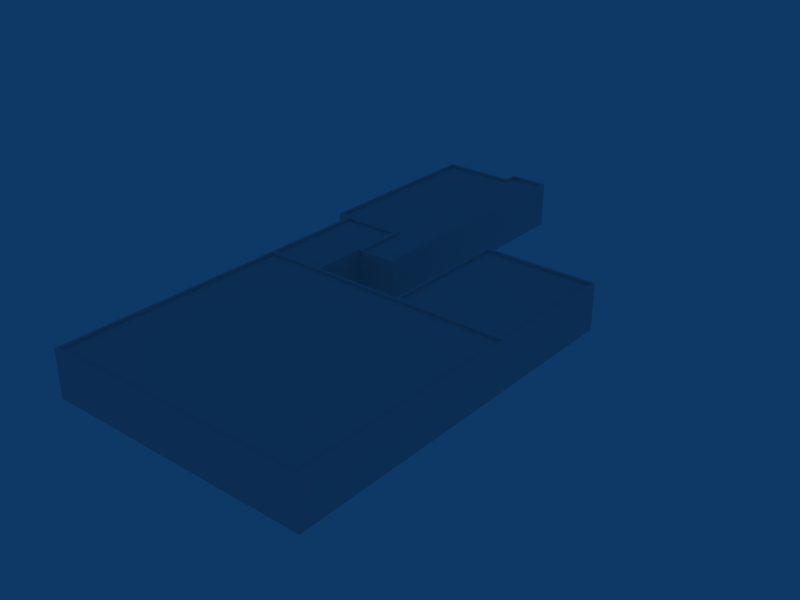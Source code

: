 # Source: ebci_building_ref_015.blend  (saved by Blender 2.79.0; exported with 4.5.12 LTS)
import bpy
from mathutils import Matrix  # noqa: F401  (used for matrix-valued properties, if any)

bpy.ops.wm.read_factory_settings(use_empty=True)
scene = bpy.context.scene
scene.name = 'Scene'

# ---- collections
col_collection_1 = bpy.data.collections.new('Collection 1'); scene.collection.children.link(col_collection_1)

# ---- materials (node trees are filled in below, after node groups)
mat_material = bpy.data.materials.new('Material')
mat_material.alpha_threshold = 0.0
mat_material.roughness = 0.5

# ---- material node trees

# ---- world
world_world = bpy.data.worlds.new('World'); scene.world = world_world
world_world.color = (0.05656, 0.2208, 0.4)
world_world.use_sun_shadow = False
world_world.sun_shadow_jitter_overblur = 0.0
world_world.cycles.sampling_method = 'NONE'
world_world.cycles.sample_map_resolution = 256

# ---- meshes
me_cube_001 = bpy.data.meshes.new('Cube.001')
me_cube_001.from_pydata([(20.0, 18.0, -1.0), (20.0, -18.0, -1.0), (-20.0, -18.0, -1.0), (-20.0, 18.0, -1.0), (20.0, 18.0, 6.0), (20.0, -18.0, 6.0), (-20.0, -18.0, 6.0), (-20.0, 18.0, 6.0), (2.5, -18.0, -1.0), (2.5, 18.0, -1.0), (2.5, -18.0, 6.0), (2.5, 18.0, 6.0), (2.5, 38.0, -1.0), (2.5, 38.0, 6.0), (20.0, 38.0, 6.0), (20.0, 38.0, -1.0), (-11.0, -18.0, -1.0), (-11.0, 18.0, -1.0), (-11.0, -18.0, 6.0), (-11.0, 18.0, 6.0), (-11.0, 26.0, -1.0), (-11.0, 26.0, 6.0), (-20.0, 26.0, 6.0), (-20.0, 26.0, -1.0), (-20.0, 34.0, -1.0), (-20.0, 34.0, 6.0), (-11.0, 34.0, 6.0), (-5.0, 34.0, -1.0), (-5.0, 34.0, 6.0), (-5.0, 26.0, 6.0), (-5.0, 26.0, -1.0), (-5.0, 62.0, -1.0), (-11.0, 62.0, -1.0), (-5.0, 62.0, 6.0), (-11.0, 62.0, 6.0), (-20.0, 62.0, 6.0), (-20.0, 62.0, -1.0), (-22.0, 62.0, 6.0), (-22.0, 62.0, -1.0), (-22.0, 34.0, -1.0), (-22.0, 34.0, 6.0), (-11.0, 64.0, 6.0), (-11.0, 64.0, -1.0), (-5.0, 64.0, 6.0), (-5.0, 64.0, -1.0), (2.5, 17.59, 6.0), (-11.0, 17.59, 6.0), (-19.6, 17.59, 6.0), (-19.6, -17.59, 6.0), (-11.0, -17.59, 6.0), (2.5, -17.59, 6.0), (19.5, 17.59, 6.0), (19.5, -17.59, 6.0), (19.5, -17.59, 5.6), (19.5, 17.59, 5.6), (-19.6, -17.59, 5.6), (-19.6, 17.59, 5.6), (2.5, -17.59, 5.6), (2.5, 17.59, 5.6), (-11.0, -17.59, 5.6), (-11.0, 17.59, 5.6), (-19.6, 33.59, 6.0), (-11.4, 33.59, 6.0), (-11.4, 26.0, 6.0), (-19.6, 26.0, 6.0), (-19.6, 18.41, 6.0), (-11.4, 18.41, 6.0), (-19.6, 18.41, 5.6), (-11.4, 18.41, 5.6), (-11.4, 26.0, 5.6), (-19.6, 26.0, 5.6), (-19.6, 33.59, 5.6), (-11.4, 33.59, 5.6), (-10.6, 61.62, 6.0), (-19.51, 61.62, 6.0), (-5.403, 61.62, 6.0), (-5.403, 34.4, 6.0), (-10.6, 26.39, 6.0), (-10.6, 34.4, 6.0), (-19.51, 34.4, 6.0), (-5.403, 26.39, 6.0), (-21.6, 61.62, 6.0), (-21.6, 34.4, 6.0), (-10.6, 63.6, 6.0), (-5.403, 63.6, 6.0), (-10.6, 61.62, 5.6), (-10.6, 63.6, 5.6), (-5.403, 61.62, 5.6), (-5.403, 63.6, 5.6), (-21.6, 34.4, 5.6), (-19.51, 34.4, 5.6), (-21.6, 61.62, 5.6), (-19.51, 61.62, 5.6), (-5.403, 34.4, 5.6), (-5.403, 26.39, 5.6), (-10.6, 26.39, 5.6), (-10.6, 34.4, 5.6), (2.908, 37.59, 6.0), (19.59, 37.59, 6.0), (19.59, 18.41, 6.0), (2.908, 18.41, 6.0), (19.59, 18.41, 5.6), (2.908, 18.41, 5.6), (2.908, 37.59, 5.6), (19.59, 37.59, 5.6)], [], [(0, 4, 5, 1), (2, 6, 7, 3), (5, 10, 8, 1), (9, 11, 13, 12), (4, 0, 15, 14), (15, 12, 13, 14), (10, 18, 16, 8), (18, 6, 2, 16), (9, 17, 19, 11), (19, 17, 20, 21), (3, 7, 22, 23), (23, 22, 25, 24), (21, 20, 30, 29), (29, 30, 27, 28), (28, 27, 31, 33), (32, 36, 35, 34), (35, 36, 38, 37), (24, 25, 40, 39), (39, 40, 37, 38), (32, 34, 41, 42), (33, 31, 44, 43), (42, 41, 43, 44), (11, 19, 46, 45), (19, 7, 47, 46), (6, 18, 49, 48), (18, 10, 50, 49), (4, 11, 45, 51), (10, 5, 52, 50), (7, 6, 48, 47), (5, 4, 51, 52), (52, 51, 54, 53), (47, 48, 55, 56), (50, 52, 53, 57), (51, 45, 58, 54), (49, 50, 57, 59), (48, 49, 59, 55), (46, 47, 56, 60), (45, 46, 60, 58), (54, 58, 57, 53), (58, 60, 59, 57), (60, 56, 55, 59), (26, 25, 61, 62), (21, 26, 62, 63), (25, 22, 64, 61), (22, 7, 65, 64), (19, 21, 63, 66), (7, 19, 66, 65), (65, 66, 68, 67), (66, 63, 69, 68), (64, 65, 67, 70), (61, 64, 70, 71), (63, 62, 72, 69), (62, 61, 71, 72), (67, 68, 69, 70), (70, 69, 72, 71), (34, 35, 74, 73), (28, 33, 75, 76), (26, 21, 77, 78), (25, 26, 78, 79), (21, 29, 80, 77), (29, 28, 76, 80), (35, 37, 81, 74), (37, 40, 82, 81), (40, 25, 79, 82), (43, 41, 83, 84), (33, 43, 84, 75), (41, 34, 73, 83), (83, 73, 85, 86), (75, 84, 88, 87), (84, 83, 86, 88), (82, 79, 90, 89), (81, 82, 89, 91), (74, 81, 91, 92), (80, 76, 93, 94), (77, 80, 94, 95), (79, 78, 96, 90), (78, 77, 95, 96), (76, 75, 87, 93), (73, 74, 92, 85), (85, 87, 88, 86), (90, 92, 91, 89), (90, 96, 85, 92), (96, 93, 87, 85), (96, 95, 94, 93), (14, 13, 97, 98), (4, 14, 98, 99), (13, 11, 100, 97), (11, 4, 99, 100), (100, 99, 101, 102), (97, 100, 102, 103), (99, 98, 104, 101), (98, 97, 103, 104), (102, 101, 104, 103)])
_uv = me_cube_001.uv_layers.new(name='UVTex')
_uv.uv.foreach_set('vector', [0.5312, 0.03125, 0.7188, 0.03125, 0.7188, 0.2188, 0.5312, 0.2188, 0.5312, 0.03125, 0.7188, 0.03125, 0.7188, 0.2188, 0.5312, 0.2188, 0.5312, 0.03125, 0.7188, 0.03125, 0.7188, 0.2188, 0.5312, 0.2188, 0.5312, 0.03125, 0.7188, 0.03125, 0.7188, 0.2188, 0.5312, 0.2188, 0.5312, 0.03125, 0.7188, 0.03125, 0.7188, 0.2188, 0.5312, 0.2188, 0.5312, 0.03125, 0.7188, 0.03125, 0.7188, 0.2188, 0.5312, 0.2188, 0.5312, 0.03125, 0.7188, 0.03125, 0.7188, 0.2188, 0.5312, 0.2188, 0.5312, 0.03125, 0.7188, 0.03125, 0.7188, 0.2188, 0.5312, 0.2188, 0.5312, 0.03125, 0.7188, 0.03125, 0.7188, 0.2188, 0.5312, 0.2188, 0.5312, 0.03125, 0.7188, 0.03125, 0.7188, 0.2188, 0.5312, 0.2188, 0.5312, 0.03125, 0.7188, 0.03125, 0.7188, 0.2188, 0.5312, 0.2188, 0.5312, 0.03125, 0.7188, 0.03125, 0.7188, 0.2188, 0.5312, 0.2188, 0.5312, 0.03125, 0.7188, 0.03125, 0.7188, 0.2188, 0.5312, 0.2188, 0.5312, 0.03125, 0.7188, 0.03125, 0.7188, 0.2188, 0.5312, 0.2188, 0.5312, 0.03125, 0.7188, 0.03125, 0.7188, 0.2188, 0.5312, 0.2188, 0.5312, 0.03125, 0.7188, 0.03125, 0.7188, 0.2188, 0.5312, 0.2188, 0.5312, 0.03125, 0.7188, 0.03125, 0.7188, 0.2188, 0.5312, 0.2188, 0.5312, 0.03125, 0.7188, 0.03125, 0.7188, 0.2188, 0.5312, 0.2188, 0.5312, 0.03125, 0.7188, 0.03125, 0.7188, 0.2188, 0.5312, 0.2188, 0.5312, 0.03125, 0.7188, 0.03125, 0.7188, 0.2188, 0.5312, 0.2188, 0.5312, 0.03125, 0.7188, 0.03125, 0.7188, 0.2188, 0.5312, 0.2188, 0.5312, 0.03125, 0.7188, 0.03125, 0.7188, 0.2188, 0.5312, 0.2188, 0.5312, 0.03125, 0.7188, 0.03125, 0.7188, 0.2188, 0.5312, 0.2188, 0.5312, 0.03125, 0.7188, 0.03125, 0.7188, 0.2188, 0.5312, 0.2188, 0.5312, 0.03125, 0.7188, 0.03125, 0.7188, 0.2188, 0.5312, 0.2188, 0.5312, 0.03125, 0.7188, 0.03125, 0.7188, 0.2188, 0.5312, 0.2188, 0.5312, 0.03125, 0.7188, 0.03125, 0.7188, 0.2188, 0.5312, 0.2188, 0.5312, 0.03125, 0.7188, 0.03125, 0.7188, 0.2188, 0.5312, 0.2188, 0.5312, 0.03125, 0.7188, 0.03125, 0.7188, 0.2188, 0.5312, 0.2188, 0.5312, 0.03125, 0.7188, 0.03125, 0.7188, 0.2188, 0.5312, 0.2188, 0.5312, 0.03125, 0.7188, 0.03125, 0.7188, 0.2188, 0.5312, 0.2188, 0.5312, 0.03125, 0.7188, 0.03125, 0.7188, 0.2188, 0.5312, 0.2188, 0.5312, 0.03125, 0.7188, 0.03125, 0.7188, 0.2188, 0.5312, 0.2188, 0.5312, 0.03125, 0.7188, 0.03125, 0.7188, 0.2188, 0.5312, 0.2188, 0.5312, 0.03125, 0.7188, 0.03125, 0.7188, 0.2188, 0.5312, 0.2188, 0.5312, 0.03125, 0.7188, 0.03125, 0.7188, 0.2188, 0.5312, 0.2188, 0.5312, 0.03125, 0.7188, 0.03125, 0.7188, 0.2188, 0.5312, 0.2188, 0.5312, 0.03125, 0.7188, 0.03125, 0.7188, 0.2188, 0.5312, 0.2188, 0.5312, 0.2812, 0.7188, 0.2812, 0.7188, 0.4688, 0.5312, 0.4688, 0.5312, 0.2812, 0.7188, 0.2812, 0.7188, 0.4688, 0.5312, 0.4688, 0.5312, 0.2812, 0.7188, 0.2812, 0.7188, 0.4688, 0.5312, 0.4688, 0.5312, 0.03125, 0.7188, 0.03125, 0.7188, 0.2188, 0.5312, 0.2188, 0.5312, 0.03125, 0.7188, 0.03125, 0.7188, 0.2188, 0.5312, 0.2188, 0.5312, 0.03125, 0.7188, 0.03125, 0.7188, 0.2188, 0.5312, 0.2188, 0.5312, 0.03125, 0.7188, 0.03125, 0.7188, 0.2188, 0.5312, 0.2188, 0.5312, 0.03125, 0.7188, 0.03125, 0.7188, 0.2188, 0.5312, 0.2188, 0.5312, 0.03125, 0.7188, 0.03125, 0.7188, 0.2188, 0.5312, 0.2188, 0.5312, 0.03125, 0.7188, 0.03125, 0.7188, 0.2188, 0.5312, 0.2188, 0.5312, 0.03125, 0.7188, 0.03125, 0.7188, 0.2188, 0.5312, 0.2188, 0.5312, 0.03125, 0.7188, 0.03125, 0.7188, 0.2188, 0.5312, 0.2188, 0.5312, 0.03125, 0.7188, 0.03125, 0.7188, 0.2188, 0.5312, 0.2188, 0.5312, 0.03125, 0.7188, 0.03125, 0.7188, 0.2188, 0.5312, 0.2188, 0.5312, 0.03125, 0.7188, 0.03125, 0.7188, 0.2188, 0.5312, 0.2188, 0.7812, 0.03125, 0.9688, 0.03125, 0.9688, 0.2188, 0.7812, 0.2188, 0.7812, 0.03125, 0.9688, 0.03125, 0.9688, 0.2188, 0.7812, 0.2188, 0.5312, 0.03125, 0.7188, 0.03125, 0.7188, 0.2188, 0.5312, 0.2188, 0.5312, 0.03125, 0.7188, 0.03125, 0.7188, 0.2188, 0.5312, 0.2188, 0.5312, 0.03125, 0.7188, 0.03125, 0.7188, 0.2188, 0.5312, 0.2188, 0.5312, 0.03125, 0.7188, 0.03125, 0.7188, 0.2188, 0.5312, 0.2188, 0.5312, 0.03125, 0.7188, 0.03125, 0.7188, 0.2188, 0.5312, 0.2188, 0.5312, 0.03125, 0.7188, 0.03125, 0.7188, 0.2188, 0.5312, 0.2188, 0.5312, 0.03125, 0.7188, 0.03125, 0.7188, 0.2188, 0.5312, 0.2188, 0.5312, 0.03125, 0.7188, 0.03125, 0.7188, 0.2188, 0.5312, 0.2188, 0.5312, 0.03125, 0.7188, 0.03125, 0.7188, 0.2188, 0.5312, 0.2188, 0.5312, 0.03125, 0.7188, 0.03125, 0.7188, 0.2188, 0.5312, 0.2188, 0.5312, 0.03125, 0.7188, 0.03125, 0.7188, 0.2188, 0.5312, 0.2188, 0.5312, 0.03125, 0.7188, 0.03125, 0.7188, 0.2188, 0.5312, 0.2188, 0.5312, 0.03125, 0.7188, 0.03125, 0.7188, 0.2188, 0.5312, 0.2188, 0.5312, 0.03125, 0.7188, 0.03125, 0.7188, 0.2188, 0.5312, 0.2188, 0.5312, 0.03125, 0.7188, 0.03125, 0.7188, 0.2188, 0.5312, 0.2188, 0.5312, 0.03125, 0.7188, 0.03125, 0.7188, 0.2188, 0.5312, 0.2188, 0.5312, 0.03125, 0.7188, 0.03125, 0.7188, 0.2188, 0.5312, 0.2188, 0.5312, 0.03125, 0.7188, 0.03125, 0.7188, 0.2188, 0.5312, 0.2188, 0.5312, 0.03125, 0.7188, 0.03125, 0.7188, 0.2188, 0.5312, 0.2188, 0.5312, 0.03125, 0.7188, 0.03125, 0.7188, 0.2188, 0.5312, 0.2188, 0.5312, 0.03125, 0.7188, 0.03125, 0.7188, 0.2188, 0.5312, 0.2188, 0.5312, 0.03125, 0.7188, 0.03125, 0.7188, 0.2188, 0.5312, 0.2188, 0.5312, 0.03125, 0.7188, 0.03125, 0.7188, 0.2188, 0.5312, 0.2188, 0.5312, 0.03125, 0.7188, 0.03125, 0.7188, 0.2188, 0.5312, 0.2188, 0.5312, 0.2812, 0.7188, 0.2812, 0.7188, 0.4688, 0.5312, 0.4688, 0.5312, 0.2812, 0.7188, 0.2812, 0.7188, 0.4688, 0.5312, 0.4688, 0.5312, 0.2812, 0.7188, 0.2812, 0.7188, 0.4688, 0.5312, 0.4688, 0.5312, 0.2812, 0.7188, 0.2812, 0.7188, 0.4688, 0.5312, 0.4688, 0.5312, 0.2812, 0.7188, 0.2812, 0.7188, 0.4688, 0.5312, 0.4688, 0.5312, 0.03125, 0.7188, 0.03125, 0.7188, 0.2188, 0.5312, 0.2188, 0.5312, 0.03125, 0.7188, 0.03125, 0.7188, 0.2188, 0.5312, 0.2188, 0.5312, 0.03125, 0.7188, 0.03125, 0.7188, 0.2188, 0.5312, 0.2188, 0.5312, 0.03125, 0.7188, 0.03125, 0.7188, 0.2188, 0.5312, 0.2188, 0.5312, 0.03125, 0.7188, 0.03125, 0.7188, 0.2188, 0.5312, 0.2188, 0.5312, 0.03125, 0.7188, 0.03125, 0.7188, 0.2188, 0.5312, 0.2188, 0.5312, 0.03125, 0.7188, 0.03125, 0.7188, 0.2188, 0.5312, 0.2188, 0.5312, 0.03125, 0.7188, 0.03125, 0.7188, 0.2188, 0.5312, 0.2188, 0.2812, 0.03125, 0.4688, 0.03125, 0.4688, 0.2188, 0.2812, 0.2188])
me_cube_001.materials.append(mat_material)
me_cube_001.use_remesh_preserve_volume = False
me_cube_001.use_remesh_preserve_attributes = False
me_cube_001.use_mirror_vertex_groups = False
me_cube_001.update()

# ---- objects
ob_cube = bpy.data.objects.new('Cube', me_cube_001)

# ---- transforms, parenting, visibility, modifiers, constraints
ob_cube.location = (0.0, 0.0, 1.0)
ob_cube.lock_rotations_4d = False
ob_cube.empty_display_type = 'ARROWS'
ob_cube.lineart.crease_threshold = 0.0

# ---- collection membership
col_collection_1.objects.link(ob_cube)

# ---- scene / render settings (as saved in the file)
scene.frame_start = 1; scene.frame_end = 250; scene.frame_set(1)
scene.render.engine = 'BLENDER_EEVEE_NEXT'
scene.render.image_settings.file_format = 'JPEG'
scene.render.image_settings.color_mode = 'RGB'
scene.render.image_settings.compression = 90
scene.render.resolution_x = 800
scene.render.resolution_y = 600
scene.render.pixel_aspect_x = 100.0
scene.render.pixel_aspect_y = 100.0
scene.render.fps = 25
scene.render.dither_intensity = 0.0
scene.render.use_compositing = False
scene.render.use_sequencer = False
scene.render.bake_margin = 2
scene.render.bake_bias = 0.0
scene.render.use_stamp_time = False
scene.render.use_stamp_date = False
scene.render.use_stamp_frame = False
scene.render.use_stamp_camera = False
scene.render.use_stamp_scene = False
scene.render.use_stamp_filename = False
scene.render.use_stamp_render_time = False
scene.render.stamp_font_size = 0
scene.cycles.use_denoising = False
scene.cycles.samples = 10
scene.cycles.sampling_pattern = 'TABULATED_SOBOL'
scene.cycles.light_sampling_threshold = 0.0
scene.cycles.use_adaptive_sampling = False
scene.cycles.use_light_tree = False
scene.cycles.blur_glossy = 0.0
scene.cycles.volume_bounces = 1
scene.cycles.pixel_filter_type = 'GAUSSIAN'
scene.cycles.sample_clamp_indirect = 0.0
scene.view_settings.view_transform = 'Raw'
bpy.context.view_layer.update()

# ---- added for rendering (the .blend has no active camera): camera
cam_auto = bpy.data.cameras.new('AutoCamera')
cam_auto.lens = 50.0
cam_auto.sensor_width = 36.0
cam_auto.clip_end = 1500.29
ob_auto_camera = bpy.data.objects.new('AutoCamera', cam_auto)
scene.collection.objects.link(ob_auto_camera)
ob_auto_camera.location = (84.487, -79.5844, 71.8896)
ob_auto_camera.rotation_euler = (1.09748, -7.21219e-08, 0.694738)
scene.camera = ob_auto_camera
bpy.context.view_layer.update()
